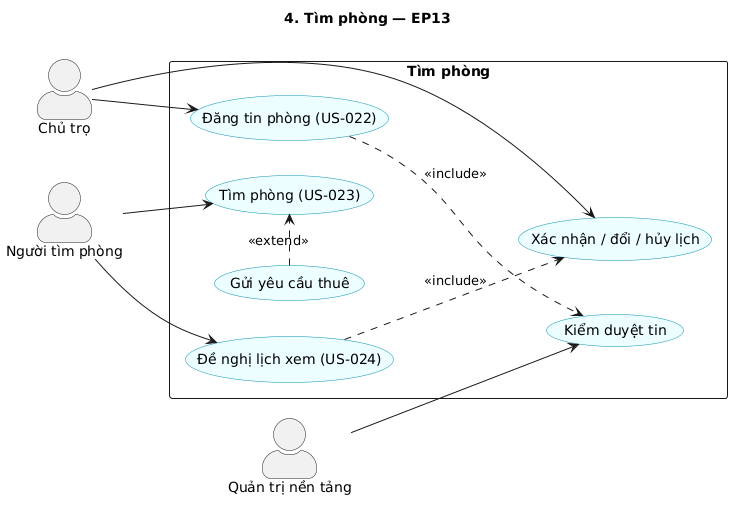

The diagram above was rendered by PlantUML. Its source (embedded in the PNG):
@startuml
title 4. Tìm phòng — EP13
left to right direction
skinparam packageStyle rectangle
skinparam actorStyle awesome
skinparam defaultFontName Arial
skinparam usecase {
  BackgroundColor #ECFEFF
  BorderColor #0891B2
}

actor "Người tìm phòng" as TP
actor "Chủ trọ" as CT
actor "Quản trị nền tảng" as QT

rectangle "Tìm phòng" {
  usecase "Đăng tin phòng (US-022)" as UC22
  usecase "Kiểm duyệt tin" as UC22b
  usecase "Tìm phòng (US-023)" as UC23
  usecase "Gửi yêu cầu thuê" as UC23b
  usecase "Đề nghị lịch xem (US-024)" as UC24
  usecase "Xác nhận / đổi / hủy lịch" as UC24b
}

CT --> UC22
QT --> UC22b
UC22 ..> UC22b : <<include>>
TP --> UC23
UC23b .> UC23 : <<extend>>
TP --> UC24
CT --> UC24b
UC24 ..> UC24b : <<include>>
@enduml